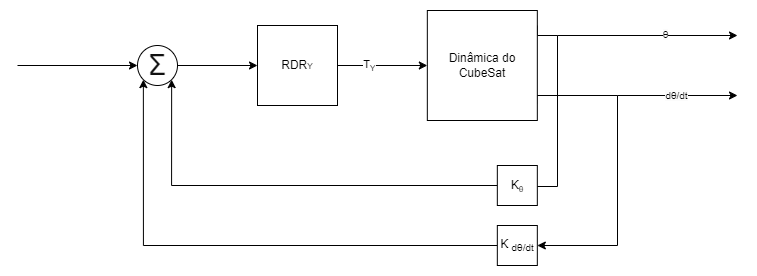

The diagram above was exported from draw.io. Its source (the exported page's mxGraphModel, read from the mxfile embedded in the PNG):
<mxGraphModel dx="863" dy="505" grid="1" gridSize="10" guides="1" tooltips="1" connect="1" arrows="1" fold="1" page="1" pageScale="1" pageWidth="827" pageHeight="1169" math="0" shadow="0">
  <root>
    <mxCell id="0" />
    <mxCell id="1" parent="0" />
    <mxCell id="mP7be_NmkHFhuosMZGM7-3" value="" style="edgeStyle=orthogonalEdgeStyle;rounded=0;orthogonalLoop=1;jettySize=auto;html=1;" parent="1" source="mP7be_NmkHFhuosMZGM7-23" target="mP7be_NmkHFhuosMZGM7-2" edge="1">
      <mxGeometry relative="1" as="geometry">
        <mxPoint x="199.9999999999999" y="180" as="sourcePoint" />
      </mxGeometry>
    </mxCell>
    <mxCell id="mP7be_NmkHFhuosMZGM7-5" style="edgeStyle=orthogonalEdgeStyle;rounded=0;orthogonalLoop=1;jettySize=auto;html=1;" parent="1" source="mP7be_NmkHFhuosMZGM7-2" target="mP7be_NmkHFhuosMZGM7-4" edge="1">
      <mxGeometry relative="1" as="geometry" />
    </mxCell>
    <mxCell id="mP7be_NmkHFhuosMZGM7-43" value="T&lt;font size=&quot;1&quot;&gt;&lt;sub&gt;Y&lt;/sub&gt;&lt;/font&gt;" style="edgeLabel;html=1;align=center;verticalAlign=middle;resizable=0;points=[];" parent="mP7be_NmkHFhuosMZGM7-5" vertex="1" connectable="0">
      <mxGeometry x="-0.2875" relative="1" as="geometry">
        <mxPoint as="offset" />
      </mxGeometry>
    </mxCell>
    <mxCell id="mP7be_NmkHFhuosMZGM7-2" value="RDR&lt;span style=&quot;font-size: 8.33333px;&quot;&gt;Y&lt;/span&gt;" style="whiteSpace=wrap;html=1;aspect=fixed;" parent="1" vertex="1">
      <mxGeometry x="280" y="140" width="80" height="80" as="geometry" />
    </mxCell>
    <mxCell id="mP7be_NmkHFhuosMZGM7-12" style="edgeStyle=orthogonalEdgeStyle;rounded=0;orthogonalLoop=1;jettySize=auto;html=1;entryX=1;entryY=0.5;entryDx=0;entryDy=0;exitX=1.001;exitY=0.134;exitDx=0;exitDy=0;exitPerimeter=0;" parent="1" target="mP7be_NmkHFhuosMZGM7-33" edge="1">
      <mxGeometry relative="1" as="geometry">
        <mxPoint x="559.9399999999999" y="140" as="sourcePoint" />
        <mxPoint x="559.8269797949513" y="301.5089187803487" as="targetPoint" />
        <Array as="points">
          <mxPoint x="560" y="150" />
          <mxPoint x="580" y="150" />
          <mxPoint x="580" y="301" />
          <mxPoint x="540" y="301" />
        </Array>
      </mxGeometry>
    </mxCell>
    <mxCell id="mP7be_NmkHFhuosMZGM7-17" style="edgeStyle=orthogonalEdgeStyle;rounded=0;orthogonalLoop=1;jettySize=auto;html=1;entryX=1;entryY=0.5;entryDx=0;entryDy=0;exitX=0.994;exitY=0.847;exitDx=0;exitDy=0;exitPerimeter=0;" parent="1" source="mP7be_NmkHFhuosMZGM7-4" target="mP7be_NmkHFhuosMZGM7-38" edge="1">
      <mxGeometry relative="1" as="geometry">
        <mxPoint x="559.8269797949513" y="481.24891878034873" as="targetPoint" />
        <Array as="points">
          <mxPoint x="559" y="210" />
          <mxPoint x="640" y="210" />
          <mxPoint x="640" y="360" />
        </Array>
      </mxGeometry>
    </mxCell>
    <mxCell id="mP7be_NmkHFhuosMZGM7-4" value="Dinâmica do&lt;br&gt;CubeSat" style="whiteSpace=wrap;html=1;aspect=fixed;" parent="1" vertex="1">
      <mxGeometry x="449.83" y="125" width="110" height="110" as="geometry" />
    </mxCell>
    <mxCell id="mP7be_NmkHFhuosMZGM7-24" style="edgeStyle=orthogonalEdgeStyle;rounded=0;orthogonalLoop=1;jettySize=auto;html=1;exitX=0;exitY=0.5;exitDx=0;exitDy=0;entryX=1;entryY=1;entryDx=0;entryDy=0;" parent="1" source="mP7be_NmkHFhuosMZGM7-33" target="mP7be_NmkHFhuosMZGM7-23" edge="1">
      <mxGeometry relative="1" as="geometry">
        <mxPoint x="520.7819194218202" y="301.5956218616499" as="sourcePoint" />
        <mxPoint x="198" y="220" as="targetPoint" />
      </mxGeometry>
    </mxCell>
    <mxCell id="mP7be_NmkHFhuosMZGM7-23" value="&lt;span style=&quot;color: rgb(17, 17, 17); font-family: Arial, sans-serif; text-align: left; background-color: rgb(255, 255, 255);&quot;&gt;&lt;font style=&quot;font-size: 29px;&quot;&gt;Σ&lt;/font&gt;&lt;/span&gt;" style="ellipse;whiteSpace=wrap;html=1;aspect=fixed;" parent="1" vertex="1">
      <mxGeometry x="160" y="160" width="40" height="40" as="geometry" />
    </mxCell>
    <mxCell id="mP7be_NmkHFhuosMZGM7-27" value="" style="endArrow=classic;html=1;rounded=0;entryX=0;entryY=0.5;entryDx=0;entryDy=0;" parent="1" target="mP7be_NmkHFhuosMZGM7-23" edge="1">
      <mxGeometry width="50" height="50" relative="1" as="geometry">
        <mxPoint x="40" y="180" as="sourcePoint" />
        <mxPoint x="310" y="220" as="targetPoint" />
      </mxGeometry>
    </mxCell>
    <mxCell id="mP7be_NmkHFhuosMZGM7-28" value="" style="endArrow=classic;html=1;rounded=0;" parent="1" edge="1">
      <mxGeometry width="50" height="50" relative="1" as="geometry">
        <mxPoint x="580" y="150" as="sourcePoint" />
        <mxPoint x="760" y="150" as="targetPoint" />
      </mxGeometry>
    </mxCell>
    <mxCell id="mP7be_NmkHFhuosMZGM7-39" value="&lt;span style=&quot;font-size: 10px; text-wrap-mode: wrap; background-color: rgb(251, 251, 251);&quot;&gt;θ&lt;/span&gt;" style="edgeLabel;html=1;align=center;verticalAlign=middle;resizable=0;points=[];" parent="mP7be_NmkHFhuosMZGM7-28" vertex="1" connectable="0">
      <mxGeometry x="0.1986" relative="1" as="geometry">
        <mxPoint y="-1" as="offset" />
      </mxGeometry>
    </mxCell>
    <mxCell id="mP7be_NmkHFhuosMZGM7-31" value="" style="endArrow=classic;html=1;rounded=0;entryX=0;entryY=0.5;entryDx=0;entryDy=0;" parent="1" edge="1">
      <mxGeometry width="50" height="50" relative="1" as="geometry">
        <mxPoint x="640" y="210" as="sourcePoint" />
        <mxPoint x="760" y="210" as="targetPoint" />
      </mxGeometry>
    </mxCell>
    <mxCell id="mP7be_NmkHFhuosMZGM7-41" value="&lt;span style=&quot;font-size: 10px; text-wrap-mode: wrap; background-color: rgb(251, 251, 251);&quot;&gt;dθ/dt&lt;/span&gt;" style="edgeLabel;html=1;align=center;verticalAlign=middle;resizable=0;points=[];" parent="mP7be_NmkHFhuosMZGM7-31" vertex="1" connectable="0">
      <mxGeometry x="-0.0283" relative="1" as="geometry">
        <mxPoint as="offset" />
      </mxGeometry>
    </mxCell>
    <mxCell id="mP7be_NmkHFhuosMZGM7-32" style="edgeStyle=orthogonalEdgeStyle;rounded=0;orthogonalLoop=1;jettySize=auto;html=1;entryX=0;entryY=1;entryDx=0;entryDy=0;exitX=0;exitY=0.5;exitDx=0;exitDy=0;" parent="1" source="mP7be_NmkHFhuosMZGM7-38" target="mP7be_NmkHFhuosMZGM7-23" edge="1">
      <mxGeometry relative="1" as="geometry">
        <mxPoint x="520.7820262464395" y="481.5955612546343" as="sourcePoint" />
      </mxGeometry>
    </mxCell>
    <mxCell id="mP7be_NmkHFhuosMZGM7-33" value="K&lt;span style=&quot;font-size: 10px;&quot;&gt;&lt;sub&gt;θ&lt;/sub&gt;&lt;/span&gt;" style="whiteSpace=wrap;html=1;aspect=fixed;" parent="1" vertex="1">
      <mxGeometry x="519.83" y="280" width="40" height="40" as="geometry" />
    </mxCell>
    <mxCell id="mP7be_NmkHFhuosMZGM7-38" value="K&amp;nbsp;&lt;sub&gt;dθ/dt&lt;/sub&gt;" style="whiteSpace=wrap;html=1;aspect=fixed;" parent="1" vertex="1">
      <mxGeometry x="519.83" y="340" width="40" height="40" as="geometry" />
    </mxCell>
  </root>
</mxGraphModel>